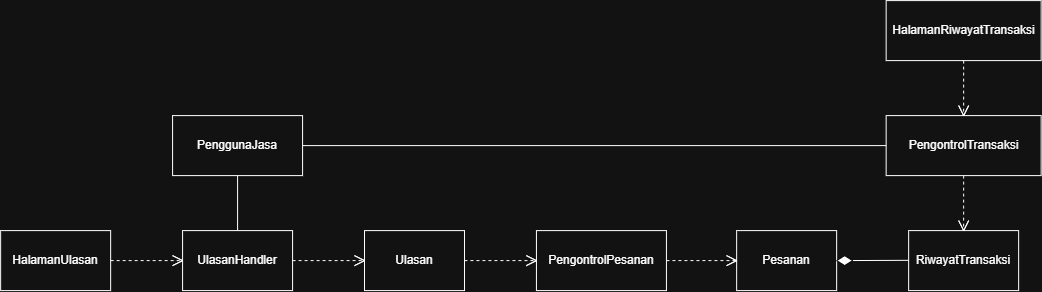

The diagram above was exported from draw.io. Its source (the exported page's mxGraphModel, read from the mxfile embedded in the PNG):
<mxGraphModel dx="1951" dy="592" grid="1" gridSize="10" guides="1" tooltips="1" connect="1" arrows="1" fold="1" page="1" pageScale="1" pageWidth="850" pageHeight="1100" math="0" shadow="0">
  <root>
    <mxCell id="0" />
    <mxCell id="1" parent="0" />
    <mxCell id="YJsvIy2K7zT7Hl4PihDG-1" parent="1" style="rounded=0;whiteSpace=wrap;html=1;" value="HalamanUlasan" vertex="1">
      <mxGeometry height="60" width="110" x="-200" y="590" as="geometry" />
    </mxCell>
    <mxCell id="YJsvIy2K7zT7Hl4PihDG-2" parent="1" style="rounded=0;whiteSpace=wrap;html=1;" value="UlasanHandler" vertex="1">
      <mxGeometry height="60" width="110" x="-18.069999999999993" y="590" as="geometry" />
    </mxCell>
    <mxCell id="YJsvIy2K7zT7Hl4PihDG-3" parent="1" style="rounded=0;whiteSpace=wrap;html=1;" value="Ulasan" vertex="1">
      <mxGeometry height="60" width="100" x="163.86" y="590" as="geometry" />
    </mxCell>
    <mxCell id="YJsvIy2K7zT7Hl4PihDG-6" parent="1" style="rounded=0;whiteSpace=wrap;html=1;" value="Pesanan" vertex="1">
      <mxGeometry height="60" width="100" x="536" y="590" as="geometry" />
    </mxCell>
    <mxCell id="YJsvIy2K7zT7Hl4PihDG-8" parent="1" style="rounded=0;whiteSpace=wrap;html=1;" value="RiwayatTransaksi" vertex="1">
      <mxGeometry height="60" width="110" x="708" y="590" as="geometry" />
    </mxCell>
    <mxCell id="YJsvIy2K7zT7Hl4PihDG-9" edge="1" parent="1" source="YJsvIy2K7zT7Hl4PihDG-6" style="endArrow=none;html=1;rounded=0;exitX=1;exitY=0.5;exitDx=0;exitDy=0;entryX=0;entryY=0.5;entryDx=0;entryDy=0;" value="">
      <mxGeometry height="50" relative="1" width="50" as="geometry">
        <mxPoint x="654" y="620" as="sourcePoint" />
        <mxPoint x="708" y="619.72" as="targetPoint" />
      </mxGeometry>
    </mxCell>
    <mxCell id="YJsvIy2K7zT7Hl4PihDG-10" parent="1" style="rounded=0;whiteSpace=wrap;html=1;" value="PengontrolTransaksi" vertex="1">
      <mxGeometry height="60" width="155" x="685.5" y="475" as="geometry" />
    </mxCell>
    <mxCell id="YJsvIy2K7zT7Hl4PihDG-12" parent="1" style="rounded=0;whiteSpace=wrap;html=1;" value="HalamanRiwayatTransaksi" vertex="1">
      <mxGeometry height="60" width="155" x="685.5" y="360" as="geometry" />
    </mxCell>
    <mxCell id="YJsvIy2K7zT7Hl4PihDG-14" parent="1" style="rounded=0;whiteSpace=wrap;html=1;" value="PenggunaJasa" vertex="1">
      <mxGeometry height="60" width="130" x="-28.069999999999993" y="475" as="geometry" />
    </mxCell>
    <mxCell id="YJsvIy2K7zT7Hl4PihDG-15" edge="1" parent="1" source="YJsvIy2K7zT7Hl4PihDG-2" style="endArrow=none;html=1;rounded=0;exitX=0.5;exitY=0;exitDx=0;exitDy=0;entryX=0.5;entryY=1;entryDx=0;entryDy=0;" target="YJsvIy2K7zT7Hl4PihDG-14" value="">
      <mxGeometry height="50" relative="1" width="50" as="geometry">
        <mxPoint x="299" y="575" as="sourcePoint" />
        <mxPoint x="349" y="525" as="targetPoint" />
      </mxGeometry>
    </mxCell>
    <mxCell id="YJsvIy2K7zT7Hl4PihDG-16" edge="1" parent="1" source="YJsvIy2K7zT7Hl4PihDG-14" style="endArrow=none;html=1;rounded=0;exitX=1;exitY=0.5;exitDx=0;exitDy=0;entryX=0;entryY=0.5;entryDx=0;entryDy=0;" target="YJsvIy2K7zT7Hl4PihDG-10" value="">
      <mxGeometry height="50" relative="1" width="50" as="geometry">
        <mxPoint x="319" y="590" as="sourcePoint" />
        <mxPoint x="319" y="535" as="targetPoint" />
      </mxGeometry>
    </mxCell>
    <mxCell id="YJsvIy2K7zT7Hl4PihDG-17" edge="1" parent="1" source="YJsvIy2K7zT7Hl4PihDG-1" style="endArrow=none;dashed=1;html=1;rounded=0;entryX=0;entryY=0.5;entryDx=0;entryDy=0;exitX=1;exitY=0.5;exitDx=0;exitDy=0;" target="YJsvIy2K7zT7Hl4PihDG-2" value="">
      <mxGeometry height="50" relative="1" width="50" as="geometry">
        <mxPoint x="-90" y="685" as="sourcePoint" />
        <mxPoint x="-15" y="685" as="targetPoint" />
      </mxGeometry>
    </mxCell>
    <mxCell id="YJsvIy2K7zT7Hl4PihDG-18" parent="1" style="shape=step;perimeter=stepPerimeter;whiteSpace=wrap;html=1;shapeInside=1;fixedSize=1;" value="" vertex="1">
      <mxGeometry height="10" width="10" x="-28.069999999999993" y="615" as="geometry" />
    </mxCell>
    <mxCell id="YJsvIy2K7zT7Hl4PihDG-20" edge="1" parent="1" style="endArrow=none;dashed=1;html=1;rounded=0;entryX=0;entryY=0.5;entryDx=0;entryDy=0;exitX=1;exitY=0.5;exitDx=0;exitDy=0;" value="">
      <mxGeometry height="50" relative="1" width="50" as="geometry">
        <mxPoint x="91.93" y="620" as="sourcePoint" />
        <mxPoint x="163.93" y="620" as="targetPoint" />
      </mxGeometry>
    </mxCell>
    <mxCell id="YJsvIy2K7zT7Hl4PihDG-21" parent="1" style="shape=step;perimeter=stepPerimeter;whiteSpace=wrap;html=1;shapeInside=1;fixedSize=1;" value="" vertex="1">
      <mxGeometry height="10" width="10" x="153.86" y="615" as="geometry" />
    </mxCell>
    <mxCell id="YJsvIy2K7zT7Hl4PihDG-22" edge="1" parent="1" source="YJsvIy2K7zT7Hl4PihDG-12" style="endArrow=none;dashed=1;html=1;rounded=0;entryX=0.5;entryY=0;entryDx=0;entryDy=0;exitX=0.5;exitY=1;exitDx=0;exitDy=0;" target="YJsvIy2K7zT7Hl4PihDG-10" value="">
      <mxGeometry height="50" relative="1" width="50" as="geometry">
        <mxPoint x="350" y="560" as="sourcePoint" />
        <mxPoint x="422" y="560" as="targetPoint" />
      </mxGeometry>
    </mxCell>
    <mxCell id="YJsvIy2K7zT7Hl4PihDG-23" parent="1" style="shape=step;perimeter=stepPerimeter;whiteSpace=wrap;html=1;shapeInside=1;fixedSize=1;rotation=90;" value="" vertex="1">
      <mxGeometry height="10" width="10" x="758" y="465" as="geometry" />
    </mxCell>
    <mxCell id="YJsvIy2K7zT7Hl4PihDG-25" edge="1" parent="1" style="endArrow=none;dashed=1;html=1;rounded=0;entryX=0.5;entryY=0;entryDx=0;entryDy=0;exitX=0.5;exitY=1;exitDx=0;exitDy=0;" value="">
      <mxGeometry height="50" relative="1" width="50" as="geometry">
        <mxPoint x="763" y="535" as="sourcePoint" />
        <mxPoint x="763" y="590" as="targetPoint" />
      </mxGeometry>
    </mxCell>
    <mxCell id="YJsvIy2K7zT7Hl4PihDG-26" parent="1" style="shape=step;perimeter=stepPerimeter;whiteSpace=wrap;html=1;shapeInside=1;fixedSize=1;rotation=90;" value="" vertex="1">
      <mxGeometry height="10" width="10" x="758" y="580" as="geometry" />
    </mxCell>
    <mxCell id="YJsvIy2K7zT7Hl4PihDG-29" parent="1" style="rhombus;whiteSpace=wrap;html=1;shapeInside=1;fillColor=light-dark(#FFFFFF,#FFFFFF);fillStyle=solid;gradientColor=none;perimeterSpacing=2;strokeColor=light-dark(#000000,#000000);fillOpacity=100;" value="" vertex="1">
      <mxGeometry height="10" width="16" x="636" y="615" as="geometry" />
    </mxCell>
    <mxCell id="cLXxX2xN3Q5HDlHLG6Dx-1" parent="1" style="rounded=0;whiteSpace=wrap;html=1;" value="PengontrolPesanan" vertex="1">
      <mxGeometry height="60" width="130" x="335.79" y="590" as="geometry" />
    </mxCell>
    <mxCell id="MYPsBr7qgTfLmfIg1wD8-1" edge="1" parent="1" style="endArrow=none;dashed=1;html=1;rounded=0;entryX=0;entryY=0.5;entryDx=0;entryDy=0;exitX=1;exitY=0.5;exitDx=0;exitDy=0;" value="">
      <mxGeometry height="50" relative="1" width="50" as="geometry">
        <mxPoint x="263.79" y="620" as="sourcePoint" />
        <mxPoint x="335.79" y="620" as="targetPoint" />
      </mxGeometry>
    </mxCell>
    <mxCell id="MYPsBr7qgTfLmfIg1wD8-2" parent="1" style="shape=step;perimeter=stepPerimeter;whiteSpace=wrap;html=1;shapeInside=1;fixedSize=1;" value="" vertex="1">
      <mxGeometry height="10" width="10" x="325.72" y="615" as="geometry" />
    </mxCell>
    <mxCell id="MYPsBr7qgTfLmfIg1wD8-3" edge="1" parent="1" source="cLXxX2xN3Q5HDlHLG6Dx-1" style="endArrow=none;dashed=1;html=1;rounded=0;entryX=0;entryY=0.5;entryDx=0;entryDy=0;exitX=1;exitY=0.5;exitDx=0;exitDy=0;" value="">
      <mxGeometry height="50" relative="1" width="50" as="geometry">
        <mxPoint x="464" y="620" as="sourcePoint" />
        <mxPoint x="536" y="620" as="targetPoint" />
      </mxGeometry>
    </mxCell>
    <mxCell id="MYPsBr7qgTfLmfIg1wD8-4" parent="1" style="shape=step;perimeter=stepPerimeter;whiteSpace=wrap;html=1;shapeInside=1;fixedSize=1;" value="" vertex="1">
      <mxGeometry height="10" width="10" x="525.9300000000001" y="615" as="geometry" />
    </mxCell>
  </root>
</mxGraphModel>